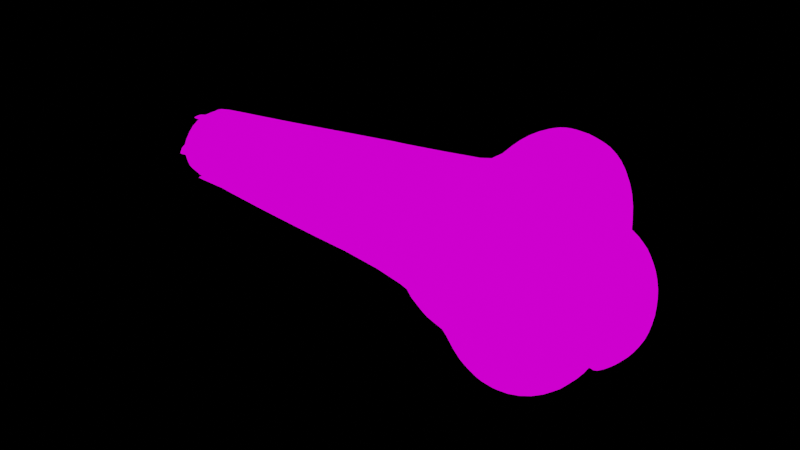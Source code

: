 # Source: broccoli.blend  (saved by Blender 2.82.7; exported with 4.5.12 LTS)
import bpy
from mathutils import Matrix  # noqa: F401  (used for matrix-valued properties, if any)

bpy.ops.wm.read_factory_settings(use_empty=True)
scene = bpy.context.scene
scene.name = 'Scene'

# ---- collections
col_collection = bpy.data.collections.new('Collection'); scene.collection.children.link(col_collection)

# ---- images (referenced by path relative to the original .blend; pixels are not part of the script)
import os
ASSET_DIR = os.environ.get("B2B_ASSET_DIR", "")  # directory of the original .blend (textures are referenced by path, not embedded)
HERE = os.path.dirname(os.path.abspath(__file__))  # packed textures are extracted next to this script under _unpacked/

def load_image(name, relpath, width, height, colorspace="sRGB"):
    """Load a texture the original file referenced (path relative to the .blend, or extracted next to this script)."""
    p = next((c for c in (os.path.join(HERE, relpath), os.path.join(ASSET_DIR, relpath)) if relpath and os.path.exists(c)), "")
    if p:
        img = bpy.data.images.load(p, check_existing=True)
        img.name = name
    else:  # same state as the original file: an image datablock whose file is absent (Cycles renders it pink)
        img = bpy.data.images.new(name, width, height)
        img.source = "FILE"
        img.filepath = "//" + (relpath or name)
    img.colorspace_settings.name = colorspace
    return img
img_broccoli_png = load_image('Broccoli.png', 'Broccoli.png', 1024, 1024, 'sRGB')

# ---- materials (node trees are filled in below, after node groups)
mat_material_001 = bpy.data.materials.new('Material.001')
mat_material_001.use_transparent_shadow = False

# ---- material node trees
mat_material_001.use_nodes = True; mat_material_001.node_tree.nodes.clear()
_N = mat_material_001.node_tree.nodes; _L = mat_material_001.node_tree.links
n0 = _N.new('ShaderNodeTexImage'); n0.name = 'Image Texture'; n0.location = (-53, 215)
n0.image = img_broccoli_png
n1 = _N.new('ShaderNodeOutputMaterial'); n1.name = 'Material Output'; n1.location = (257, 225)
_L.new(n0.outputs[0], n1.inputs[0])
n1.is_active_output = True

# ---- world
world_world = bpy.data.worlds.new('World'); scene.world = world_world
world_world.use_nodes = True; world_world.node_tree.nodes.clear()
_N = world_world.node_tree.nodes; _L = world_world.node_tree.links
n0 = _N.new('ShaderNodeOutputWorld'); n0.name = 'World Output'; n0.location = (300, 300)
n1 = _N.new('ShaderNodeBsdfDiffuse'); n1.name = 'Diffuse BSDF'; n1.location = (10, 300)
n1.inputs[0].default_value = (0.05088, 0.05088, 0.05088, 1.0)
_L.new(n1.outputs[0], n0.inputs[0])
n0.is_active_output = True
world_world.color = (0.05088, 0.05088, 0.05088)
world_world.use_sun_shadow = False
world_world.sun_shadow_jitter_overblur = 0.0

# ---- meshes
me_cylinder = bpy.data.meshes.new('Cylinder')
me_cylinder.from_pydata([(0.07952, 0.04741, -0.4103), (0.02113, 0.1628, 0.6846), (0.07953, -0.04385, -0.4102), (0.2749, 0.1255, 0.5299), (-0.228, 0.05392, 0.4863), (0.1009, -0.1304, 0.677), (-0.1451, 0.2625, 0.604), (0.07815, -0.1334, 0.6717), (0.1917, 0.1102, 0.3595), (0.07862, 0.04739, -0.4214), (0.07863, -0.04387, -0.4213), (-0.0001395, -0.0895, -0.4148), (0.07815, 0.04863, -0.406), (-0.08082, -0.04098, -0.4021), (-0.07974, 0.04954, -0.4137), (-0.0002542, 0.09435, -0.4156), (0.03308, -0.1418, 0.6888), (0.1917, -0.0865, 0.3595), (0.07815, 0.1255, 0.7266), (-0.2379, 0.1575, 0.4986), (0.07815, 0.1255, 0.3331), (0.03935, -0.1469, 0.677), (-0.08029, -0.04239, -0.4131), (-0.07921, 0.04813, -0.4246), (0.0002681, 0.09294, -0.4266), (-0.1383, 0.007679, 0.677), (0.002292, -0.08999, -0.4134), (-0.05392, 0.2727, 0.3677), (-0.07849, -0.04754, -0.4127), (0.1009, 0.07673, 0.7966), (-0.08234, 0.04309, -0.4027), (0.07815, 0.1373, 0.3537), (-0.1374, 0.2838, 0.4301), (0.09465, 0.1351, 0.3574), (0.102, 0.1438, 0.3588), (0.1917, 0.2086, 0.5299), (0.1048, 0.1361, 0.364), (0.0798, -0.04057, -0.415), (0.002857, -0.08875, -0.4244), (-0.07793, -0.0463, -0.4238), (-0.08177, 0.04433, -0.4137), (0.1592, 0.04754, 0.7461), (-0.0586, 0.07673, 0.7966), (0.09043, 0.2773, 0.5278), (-0.117, 0.04754, 0.7461), (-0.004786, 0.321, 0.5289), (-0.1788, 0.1023, 0.6476), (0.2749, 0.06866, 0.4315), (0.2749, -0.04492, 0.4315), (-0.2095, 0.1854, 0.5917), (0.07401, 0.1249, 0.7256), (0.07401, 0.153, 0.677), (0.07815, 0.04857, -0.406), (-0.06724, 0.2358, 0.6688), (0.2749, 0.06866, 0.6282), (-0.109, 0.3117, 0.5232), (0.03914, 0.1623, 0.677), (0.2749, -0.04492, 0.6282), (0.07835, 0.04809, -0.4102), (-0.1655, 0.1391, 0.3464), (0.0546, 0.06131, -0.4195), (0.0571, 0.0598, -0.4197), (0.03369, 0.2214, 0.3416), (0.07815, 0.1232, 0.7266), (-0.2018, 0.2067, 0.4178), (0.1009, 0.1202, 0.7213), (0.05317, 0.153, 0.6673), (0.1009, -0.1273, 0.6717), (0.01831, 0.1789, 0.6893), (-0.1134, 0.005502, 0.01509), (-0.08062, 0.04416, -0.4025), (0.1174, 0.159, 0.4095), (-0.08922, -0.029, -0.2945), (-0.0804, -0.005753, -0.4066), (-0.07961, -0.04169, -0.402), (-0.08032, -0.004435, -0.408), (-0.07868, -0.04327, -0.4123), (0.07788, -0.05107, -0.332), (-0.01442, -0.08121, -0.4133), (0.0002434, -0.08949, -0.4101), (0.0006306, -0.08912, -0.4134), (0.03781, -0.06802, -0.4068), (0.03489, -0.06958, -0.4094), (-0.07978, 0.04555, -0.4131), (-0.07977, 0.04559, -0.4135), (0.07926, -0.02778, -0.4136), (0.07955, -0.04113, -0.4101), (0.07953, -0.04058, -0.4102), (-0.002309, -0.0007424, -0.4147), (0.07913, -0.04099, -0.4151), (0.04879, -0.05999, -0.4188), (-0.07978, 0.0004711, -0.4186), (-0.07982, -0.002706, -0.4182), (-0.07864, -0.04336, -0.4129), (0.07953, -0.04113, -0.4102), (0.03034, -0.07184, -0.4173), (0.000756, -0.08898, -0.4148), (-0.01547, -0.08062, -0.4135), (-0.2402, -0.1561, 0.5018), (-0.2394, -0.05182, 0.4966), (0.3053, 0.01187, 0.5299), (-0.1889, -0.2466, 0.5102), (-0.2113, -0.1874, 0.5932), (-0.1892, -0.1061, 0.6549), (0.1093, -0.09754, 0.7194), (0.1917, -0.1849, 0.5299), (-0.1407, -0.259, 0.602), (-0.06702, -0.23, 0.6701), (0.01243, -0.1674, 0.6962), (0.02113, -0.07205, 0.8151), (-0.09908, -0.2992, 0.5194), (0.005057, -0.2996, 0.527), (0.09565, -0.2478, 0.5309), (0.1093, -0.122, 0.677), (0.2749, -0.1017, 0.5299), (-0.128, -0.2678, 0.428), (-0.0451, -0.2453, 0.3687), (0.03774, -0.1852, 0.3481), (-0.1986, -0.1963, 0.4192), (-0.1673, -0.1214, 0.3535), (0.1307, 0.2208, 0.5226), (-0.1943, 0.2519, 0.5121), (0.1592, -0.05429, 0.7078), (0.07815, 0.1959, 0.6046), (0.02113, 0.08741, 0.8151), (0.172, -0.008376, 0.7048), (0.1009, -0.06137, 0.7966), (-0.0586, -0.06137, 0.7966), (0.1202, 0.2278, 0.5299), (-0.117, -0.03219, 0.7461), (0.1592, -0.03219, 0.7461), (0.172, 0.02373, 0.7048), (0.1917, 0.1102, 0.7003), (0.05851, -0.1334, 0.6626), (-0.0586, 0.1458, 0.677), (-0.04047, 0.1506, 0.677), (0.06619, 0.1327, 0.3512), (-0.117, 0.08741, 0.677), (0.06636, 0.1239, 0.3359), (0.1917, -0.0865, 0.7003), (-0.1274, -0.01895, 0.3782), (-0.148, -0.03268, 0.3944), (-0.117, -0.07205, 0.677), (0.07815, 0.1117, 0.3331), (0.03648, 0.1603, 0.6818), (0.01996, -0.1672, 0.3459), (0.06647, 0.1598, 0.3505), (0.06487, -0.14, 0.3597), (0.06381, -0.1148, 0.3623), (0.06631, 0.1187, 0.3359), (-0.1419, -0.08988, 0.3444), (0.1661, 0.06313, 0.3536), (0.009318, 0.1923, 0.337), (-0.0358, -0.2044, 0.3591), (-0.03598, 0.2214, 0.3512), (-0.1401, -0.1491, 0.3569), (-0.141, -0.1481, 0.3567), (-0.0586, 0.1436, 0.6732), (-0.141, -0.1486, 0.3571), (0.02113, -0.1441, 0.6904), (0.1592, 0.06965, 0.7078), (-0.1383, 0.1113, 0.3351), (-0.1393, 0.1623, 0.3492), (-0.0005371, 0.1563, 0.6857), (-0.08437, 0.008005, 0.3832), (-0.0812, 0.01019, 0.3787), (-0.125, 0.0104, 0.6172), (-0.0586, -0.1265, 0.6838), (-0.1408, 0.004967, 0.4193), (-0.1558, 0.008479, 0.4346), (0.1661, -0.05555, 0.3536), (-0.1089, -0.08014, 0.677), (-0.1426, 0.04719, 0.3893), (-0.1203, 0.03294, 0.3733), (0.08426, -0.1009, 0.3346), (-0.1705, 0.02078, 0.5468), (-0.1972, 0.02025, 0.496), (-0.1942, 0.006568, 0.482), (-0.02307, -0.1314, 0.6917), (0.07815, -0.1047, 0.3383), (0.06392, -0.1148, 0.3624), (0.07815, -0.1202, 0.3652), (0.07815, -0.1677, 0.6123), (-0.117, 0.07869, 0.6619), (0.1218, -0.2032, 0.5305), (0.1211, -0.2038, 0.5299), (-0.117, -0.0715, 0.6761), (-0.1297, -0.02463, 0.677), (0.08665, -0.1192, 0.3673), (-0.1293, -0.0252, 0.6784), (-0.1225, -0.05134, 0.677), (-0.1295, -0.008825, 0.6484), (-0.1298, -0.02323, 0.6752), (-0.1269, 0.02896, 0.6402), (-0.1224, 0.01293, 0.6257), (-0.1211, 0.01048, 0.6214), (-0.1264, 0.04272, 0.6608)], [], [(95, 90, 88, 61, 60, 9, 10), (183, 196, 193, 25, 137), (192, 191, 195, 166, 175), (122, 125, 130), (1, 163, 135, 134, 42, 124), (151, 170, 2, 94, 86, 87, 0), (97, 96, 11), (144, 56, 66, 123, 128, 120, 43, 68), (181, 180, 179), (93, 76, 74, 13, 22), (0, 87, 85, 89, 94, 2, 10, 9), (2, 81, 82, 95, 10), (72, 73, 13), (170, 174, 179, 180, 148, 77, 81, 2), (13, 73, 75, 92, 22), (33, 31, 136, 146, 152, 62, 34), (7, 133, 182), (67, 113, 5), (149, 143, 151, 0, 58, 52), (24, 61, 88, 91, 23), (12, 52, 58), (27, 32, 55, 45), (15, 12, 58, 60, 61, 24), (14, 15, 24, 23), (62, 27, 45, 43), (32, 121, 55), (34, 62, 43, 120, 71), (28, 76, 93, 92, 75, 30, 40, 39), (178, 167, 171, 186, 190, 189, 103, 107, 108), (51, 66, 56), (64, 121, 32), (26, 80, 96, 97, 78, 28, 39, 38), (30, 70, 83, 84, 40), (84, 91, 88, 90, 38, 39, 40), (91, 84, 83, 14, 23), (157, 183, 137, 134), (59, 64, 32, 27), (100, 47, 3), (20, 138, 136, 31), (135, 157, 134), (19, 121, 64), (60, 58, 0, 9), (47, 8, 35, 3), (8, 20, 31, 33, 36, 71, 120, 128, 35), (89, 85, 37), (4, 19, 64, 59), (79, 78, 97, 11), (193, 194, 195, 191, 25), (86, 94, 89, 37), (90, 95, 82, 26, 38), (96, 80, 79, 11), (92, 93, 22), (85, 87, 86, 37), (49, 121, 19), (74, 72, 13), (100, 48, 47), (48, 17, 8, 47), (99, 98, 102, 103), (17, 174, 170, 151, 143, 20, 8), (105, 185, 188, 181, 179, 174, 17), (98, 101, 102), (103, 102, 106, 107), (100, 114, 48), (102, 101, 106), (114, 105, 17, 48), (163, 1, 144, 68), (108, 107, 111, 112), (106, 101, 110), (160, 65, 29, 41), (107, 106, 110, 111), (112, 111, 116, 117), (110, 101, 115), (111, 110, 115, 116), (117, 116, 155, 153, 145), (115, 101, 118), (139, 104, 113, 67, 7, 182, 184, 185, 105), (116, 115, 118, 119, 156, 158, 155), (100, 57, 114), (46, 49, 19, 4), (118, 101, 98), (119, 118, 98, 99), (146, 136, 138, 149, 52, 12), (57, 139, 105, 114), (53, 6, 49, 46), (150, 156, 119), (6, 121, 49), (153, 155, 158, 28, 78, 79, 80, 26), (68, 53, 46, 196, 183, 157, 135, 163), (140, 141, 150, 119, 99, 176, 177, 169), (43, 45, 53, 68), (148, 147, 77), (45, 55, 6, 53), (141, 140, 164, 165, 69, 70, 30), (147, 145, 153, 26, 82, 81, 77), (100, 54, 57), (55, 121, 6), (54, 132, 139, 57), (18, 50, 63), (158, 156, 150, 141, 30, 75, 73, 72, 74, 76, 28), (169, 168, 164, 140), (132, 18, 63, 65, 160, 131, 125, 122, 104, 139), (5, 21, 133, 7, 67), (154, 152, 146, 12, 15), (162, 154, 15, 14), (168, 169, 177, 4, 59, 161, 172, 173), (166, 195, 194), (142, 190, 186), (129, 25, 187, 189, 190, 142), (127, 129, 142, 171, 167), (109, 127, 167, 178, 159), (126, 109, 159, 16, 21, 5), (130, 126, 5, 113, 104, 122), (3, 35, 132, 54), (172, 161, 162, 14, 83, 70, 69), (124, 42, 127, 109), (44, 25, 129), (42, 44, 129, 127), (41, 29, 126, 130), (165, 173, 172, 69), (35, 128, 123, 18, 132), (29, 124, 109, 126), (173, 165, 164, 168), (175, 176, 99, 103, 189, 187, 192), (100, 3, 54), (152, 154, 162, 161, 59, 27, 62), (188, 185, 184, 112, 117), (137, 25, 44), (36, 33, 34), (71, 36, 34), (180, 181, 188, 117, 145, 147, 148), (123, 66, 51, 50, 18), (184, 182, 133, 21, 16, 108, 112), (143, 149, 138, 20), (134, 137, 44, 42), (65, 63, 50, 51, 56, 144, 1, 124, 29), (125, 131, 41, 130), (16, 159, 178, 108), (194, 193, 196, 46, 4, 177, 176, 175, 166), (131, 160, 41), (186, 171, 142), (191, 192, 187, 25)])
_uv = me_cylinder.uv_layers.new(name='UVMap')
_uv.uv.foreach_set('vector', [0.7405, 0.1577, 0.7486, 0.1736, 0.8302, 0.1814, 0.7985, 0.2385, 0.8049, 0.2412, 0.7904, 0.2353, 0.7581, 0.197, 0.08906, 0.8571, 0.104, 0.8276, 0.09405, 0.8077, 0.132, 0.8072, 0.09736, 0.8702, 0.1443, 0.785, 0.1179, 0.7815, 0.08878, 0.7844, 0.08446, 0.7808, 0.03019, 0.725, 0.3495, 0.7613, 0.3743, 0.7703, 0.3506, 0.7829, 0.5061, 0.857, 0.5131, 0.8709, 0.5325, 0.8928, 0.5391, 0.9038, 0.4661, 0.9664, 0.4231, 0.9219, 0.4932, 0.6411, 0.4218, 0.5865, 0.7505, 0.2005, 0.7529, 0.2026, 0.7528, 0.2027, 0.7532, 0.203, 0.7869, 0.2402, 0.7151, 0.1132, 0.7242, 0.13, 0.7231, 0.1296, 0.4998, 0.8486, 0.5003, 0.8448, 0.4948, 0.8336, 0.516, 0.7969, 0.5302, 0.7521, 0.527, 0.7455, 0.5535, 0.7625, 0.5145, 0.8537, 0.3585, 0.5468, 0.3574, 0.5353, 0.3771, 0.5321, 0.6896, 0.05972, 0.6892, 0.06005, 0.6818, 0.06301, 0.6814, 0.06196, 0.6885, 0.05875, 0.7869, 0.2402, 0.7532, 0.203, 0.7604, 0.2078, 0.7558, 0.2006, 0.7529, 0.2026, 0.7505, 0.2005, 0.7581, 0.197, 0.7904, 0.2353, 0.7505, 0.2005, 0.7353, 0.1688, 0.7361, 0.165, 0.7405, 0.1577, 0.7581, 0.197, 0.6121, 0.08946, 0.676, 0.03721, 0.6814, 0.06196, 0.4218, 0.5865, 0.3856, 0.5349, 0.3771, 0.5321, 0.3574, 0.5353, 0.3572, 0.5351, 0.7103, 0.2345, 0.7353, 0.1688, 0.7505, 0.2005, 0.6814, 0.06196, 0.676, 0.03721, 0.6766, 0.0359, 0.6837, 0.03185, 0.6885, 0.05875, 0.568, 0.6424, 0.5802, 0.6386, 0.5883, 0.6326, 0.5943, 0.6529, 0.644, 0.6724, 0.6242, 0.6886, 0.5669, 0.6499, 0.2972, 0.728, 0.2892, 0.7222, 0.2973, 0.6968, 0.3079, 0.7304, 0.3119, 0.7338, 0.3068, 0.7329, 0.5724, 0.6728, 0.5654, 0.6667, 0.4932, 0.6411, 0.7869, 0.2402, 0.7876, 0.2407, 0.7866, 0.2434, 0.8412, 0.2507, 0.7985, 0.2385, 0.8302, 0.1814, 0.9142, 0.1882, 0.8953, 0.2355, 0.7866, 0.2434, 0.7866, 0.2434, 0.7876, 0.2407, 0.6484, 0.7422, 0.6471, 0.7929, 0.6155, 0.8117, 0.5865, 0.789, 0.8414, 0.2582, 0.7866, 0.2434, 0.7876, 0.2407, 0.8049, 0.2412, 0.7985, 0.2385, 0.8412, 0.2507, 0.8993, 0.2426, 0.8414, 0.2582, 0.8412, 0.2507, 0.8953, 0.2355, 0.6242, 0.6886, 0.6484, 0.7422, 0.5865, 0.789, 0.5535, 0.7625, 0.6471, 0.7929, 0.6464, 0.8331, 0.6155, 0.8117, 0.5669, 0.6499, 0.6242, 0.6886, 0.5535, 0.7625, 0.527, 0.7455, 0.5483, 0.6792, 0.6914, 0.06283, 0.6892, 0.06005, 0.6896, 0.05972, 0.6837, 0.03185, 0.6766, 0.0359, 0.6602, 0.00392, 0.6678, 9.62e-05, 0.6985, 0.05871, 0.2419, 0.7437, 0.2218, 0.7443, 0.1819, 0.7568, 0.175, 0.7601, 0.1634, 0.7697, 0.1473, 0.7849, 0.1503, 0.7169, 0.2266, 0.6952, 0.258, 0.7252, 0.4805, 0.8309, 0.4948, 0.8336, 0.5003, 0.8448, 0.6848, 0.8132, 0.6464, 0.8331, 0.6471, 0.7929, 0.7238, 0.1325, 0.7228, 0.131, 0.7242, 0.13, 0.7151, 0.1132, 0.7154, 0.115, 0.6914, 0.06283, 0.6985, 0.05871, 0.734, 0.1274, 0.9086, 0.2564, 0.9053, 0.2565, 0.904, 0.242, 0.9039, 0.2416, 0.9067, 0.2407, 0.9039, 0.2416, 0.9142, 0.1882, 0.8302, 0.1814, 0.7486, 0.1736, 0.7774, 0.09825, 0.9256, 0.1236, 0.9067, 0.2407, 0.9142, 0.1882, 0.9039, 0.2416, 0.904, 0.242, 0.8993, 0.2426, 0.8953, 0.2355, 0.5421, 0.9028, 0.586, 0.9511, 0.5738, 0.954, 0.5391, 0.9038, 0.7401, 0.7913, 0.6848, 0.8132, 0.6471, 0.7929, 0.6484, 0.7422, 0.424, 0.696, 0.4584, 0.6698, 0.4619, 0.7121, 0.5763, 0.6229, 0.5841, 0.6206, 0.5883, 0.6326, 0.5802, 0.6386, 0.5325, 0.8928, 0.5421, 0.9028, 0.5391, 0.9038, 0.6819, 0.8586, 0.6464, 0.8331, 0.6848, 0.8132, 0.8049, 0.2412, 0.7876, 0.2407, 0.7869, 0.2402, 0.7904, 0.2353, 0.4584, 0.6698, 0.5087, 0.6441, 0.5012, 0.735, 0.4619, 0.7121, 0.5087, 0.6441, 0.5763, 0.6229, 0.5802, 0.6386, 0.568, 0.6424, 0.5613, 0.648, 0.5483, 0.6792, 0.527, 0.7455, 0.5302, 0.7521, 0.5012, 0.735, 0.7558, 0.2006, 0.7604, 0.2078, 0.7557, 0.2013, 0.7234, 0.8989, 0.6819, 0.8586, 0.6848, 0.8132, 0.7401, 0.7913, 0.7198, 0.1326, 0.7154, 0.115, 0.7151, 0.1132, 0.7231, 0.1296, 0.09405, 0.8077, 0.08891, 0.7887, 0.08878, 0.7844, 0.1179, 0.7815, 0.132, 0.8072, 0.7528, 0.2027, 0.7529, 0.2026, 0.7558, 0.2006, 0.7557, 0.2013, 0.7486, 0.1736, 0.7405, 0.1577, 0.7361, 0.165, 0.7238, 0.1325, 0.734, 0.1274, 0.7242, 0.13, 0.7228, 0.131, 0.7198, 0.1326, 0.7231, 0.1296, 0.6837, 0.03185, 0.6896, 0.05972, 0.6885, 0.05875, 0.7604, 0.2078, 0.7532, 0.203, 0.7528, 0.2027, 0.7557, 0.2013, 0.6401, 0.8753, 0.6464, 0.8331, 0.6819, 0.8586, 0.6818, 0.06301, 0.6121, 0.08946, 0.6814, 0.06196, 0.424, 0.696, 0.4163, 0.6546, 0.4584, 0.6698, 0.4163, 0.6546, 0.4094, 0.5991, 0.5087, 0.6441, 0.4584, 0.6698, 0.08096, 0.6484, 0.1388, 0.6398, 0.168, 0.6707, 0.1503, 0.7169, 0.4094, 0.5991, 0.383, 0.5334, 0.4283, 0.5892, 0.4957, 0.6179, 0.5734, 0.614, 0.5763, 0.6229, 0.5087, 0.6441, 0.3471, 0.663, 0.3188, 0.6548, 0.3621, 0.552, 0.3585, 0.5468, 0.3771, 0.5321, 0.383, 0.5334, 0.4094, 0.5991, 0.1388, 0.6398, 0.182, 0.6324, 0.168, 0.6707, 0.1503, 0.7169, 0.168, 0.6707, 0.2043, 0.663, 0.2266, 0.6952, 0.424, 0.696, 0.3865, 0.6815, 0.4163, 0.6546, 0.168, 0.6707, 0.182, 0.6324, 0.2043, 0.663, 0.3865, 0.6815, 0.3471, 0.663, 0.4094, 0.5991, 0.4163, 0.6546, 0.5131, 0.8709, 0.5061, 0.857, 0.4998, 0.8486, 0.5145, 0.8537, 0.258, 0.7252, 0.2266, 0.6952, 0.2555, 0.637, 0.2956, 0.6475, 0.2043, 0.663, 0.182, 0.6324, 0.2199, 0.632, 0.4115, 0.7991, 0.447, 0.8381, 0.3967, 0.868, 0.3872, 0.812, 0.2266, 0.6952, 0.2043, 0.663, 0.2199, 0.632, 0.2555, 0.637, 0.2956, 0.6475, 0.2555, 0.637, 0.2427, 0.5623, 0.307, 0.5431, 0.2199, 0.632, 0.182, 0.6324, 0.2046, 0.5954, 0.2555, 0.637, 0.2199, 0.632, 0.2046, 0.5954, 0.2427, 0.5623, 0.307, 0.5431, 0.2427, 0.5623, 0.1478, 0.514, 0.2523, 0.5344, 0.3062, 0.5259, 0.2046, 0.5954, 0.182, 0.6324, 0.1559, 0.5923, 0.3487, 0.7428, 0.3152, 0.7574, 0.3119, 0.7338, 0.3079, 0.7304, 0.2972, 0.728, 0.2973, 0.6968, 0.3192, 0.6554, 0.3188, 0.6548, 0.3471, 0.663, 0.2427, 0.5623, 0.2046, 0.5954, 0.1559, 0.5923, 0.1156, 0.53, 0.1457, 0.5145, 0.1464, 0.5149, 0.1478, 0.514, 0.424, 0.696, 0.3911, 0.7206, 0.3865, 0.6815, 0.6213, 0.9277, 0.6401, 0.8753, 0.6819, 0.8586, 0.7234, 0.8989, 0.1559, 0.5923, 0.182, 0.6324, 0.1388, 0.6398, 0.1156, 0.53, 0.1559, 0.5923, 0.1388, 0.6398, 0.08096, 0.6484, 0.5953, 0.6983, 0.5794, 0.6892, 0.5797, 0.6773, 0.5724, 0.6728, 0.7866, 0.2434, 0.7866, 0.2434, 0.3911, 0.7206, 0.3487, 0.7428, 0.3471, 0.663, 0.3865, 0.6815, 0.5674, 0.8552, 0.6095, 0.8474, 0.6401, 0.8753, 0.6213, 0.9277, 0.08999, 0.5061, 0.1457, 0.5145, 0.1156, 0.53, 0.6095, 0.8474, 0.6464, 0.8331, 0.6401, 0.8753, 0.2897, 0.4643, 0.2389, 0.3973, 0.2316, 0.3906, 0.6914, 0.06283, 0.7154, 0.115, 0.7198, 0.1326, 0.7228, 0.131, 0.7238, 0.1325, 0.5145, 0.8537, 0.5674, 0.8552, 0.6213, 0.9277, 0.6022, 0.9764, 0.586, 0.9511, 0.5421, 0.9028, 0.5325, 0.8928, 0.5131, 0.8709, 0.006711, 0.5301, 0.02917, 0.5483, 0.08999, 0.5061, 0.1156, 0.53, 0.08096, 0.6484, 0.01879, 0.6695, 0.02273, 0.6521, 9.62e-05, 0.5969, 0.5535, 0.7625, 0.5865, 0.789, 0.5674, 0.8552, 0.5145, 0.8537, 0.3572, 0.5351, 0.3463, 0.5222, 0.7103, 0.2345, 0.5865, 0.789, 0.6155, 0.8117, 0.6095, 0.8474, 0.5674, 0.8552, 0.9256, 0.8155, 0.9094, 0.8029, 0.8754, 0.7986, 0.8741, 0.7952, 0.9121, 0.5332, 0.9053, 0.2565, 0.9086, 0.2564, 0.3463, 0.5222, 0.3284, 0.4907, 0.2897, 0.4643, 0.7238, 0.1325, 0.7361, 0.165, 0.7353, 0.1688, 0.7103, 0.2345, 0.424, 0.696, 0.4301, 0.7371, 0.3911, 0.7206, 0.6155, 0.8117, 0.6464, 0.8331, 0.6095, 0.8474, 0.4301, 0.7371, 0.4328, 0.7904, 0.3487, 0.7428, 0.3911, 0.7206, 0.4527, 0.8513, 0.4541, 0.8534, 0.4515, 0.8518, 0.2316, 0.3906, 0.2327, 0.3791, 0.2215, 0.3383, 0.1706, 0.3184, 0.6602, 0.00392, 0.6766, 0.0359, 0.676, 0.03721, 0.6121, 0.08946, 0.6818, 0.06301, 0.6892, 0.06005, 0.6914, 0.06283, 0.7963, 0.8942, 0.8136, 0.8844, 0.8554, 0.8396, 0.8587, 0.8861, 0.4328, 0.7904, 0.4527, 0.8513, 0.4515, 0.8518, 0.447, 0.8381, 0.4115, 0.7991, 0.3901, 0.7805, 0.3743, 0.7703, 0.3495, 0.7613, 0.3152, 0.7574, 0.3487, 0.7428, 0.3068, 0.7329, 0.276, 0.7267, 0.2892, 0.7222, 0.2972, 0.728, 0.3079, 0.7304, 0.6699, 0.7372, 0.6409, 0.7115, 0.5953, 0.6983, 0.7866, 0.2434, 0.8414, 0.2582, 0.7571, 0.7606, 0.6699, 0.7372, 0.8414, 0.2582, 0.8993, 0.2426, 0.8136, 0.8844, 0.7963, 0.8942, 0.7535, 0.9246, 0.7234, 0.8989, 0.7401, 0.7913, 0.7628, 0.7776, 0.8014, 0.8386, 0.8294, 0.8342, 0.08446, 0.7808, 0.08878, 0.7844, 0.08891, 0.7887, 0.1756, 0.7605, 0.1634, 0.7697, 0.175, 0.7601, 0.19, 0.8111, 0.132, 0.8072, 0.146, 0.7848, 0.1473, 0.7849, 0.1634, 0.7697, 0.1756, 0.7605, 0.2359, 0.8102, 0.19, 0.8111, 0.1756, 0.7605, 0.1819, 0.7568, 0.2218, 0.7443, 0.276, 0.8053, 0.2359, 0.8102, 0.2218, 0.7443, 0.2419, 0.7437, 0.2653, 0.7341, 0.3137, 0.7968, 0.276, 0.8053, 0.2653, 0.7341, 0.2717, 0.7331, 0.276, 0.7267, 0.3068, 0.7329, 0.3506, 0.7829, 0.3137, 0.7968, 0.3068, 0.7329, 0.3119, 0.7338, 0.3152, 0.7574, 0.3495, 0.7613, 0.4619, 0.7121, 0.5012, 0.735, 0.4328, 0.7904, 0.4301, 0.7371, 0.8272, 0.7992, 0.793, 0.7566, 0.7571, 0.7606, 0.8993, 0.2426, 0.904, 0.242, 0.9053, 0.2565, 0.9121, 0.5332, 0.3003, 0.9009, 0.2327, 0.9025, 0.2359, 0.8102, 0.276, 0.8053, 0.1693, 0.868, 0.132, 0.8072, 0.19, 0.8111, 0.2327, 0.9025, 0.1693, 0.868, 0.19, 0.8111, 0.2359, 0.8102, 0.3845, 0.8146, 0.3549, 0.8673, 0.3137, 0.7968, 0.3506, 0.7829, 0.8741, 0.7952, 0.8479, 0.8058, 0.8272, 0.7992, 0.9121, 0.5332, 0.5012, 0.735, 0.5302, 0.7521, 0.516, 0.7969, 0.4527, 0.8513, 0.4328, 0.7904, 0.3549, 0.8673, 0.3003, 0.9009, 0.276, 0.8053, 0.3137, 0.7968, 0.8479, 0.8058, 0.8741, 0.7952, 0.8754, 0.7986, 0.8627, 0.8391, 0.03019, 0.725, 0.01879, 0.6695, 0.08096, 0.6484, 0.1503, 0.7169, 0.1473, 0.7849, 0.146, 0.7848, 0.1443, 0.785, 0.424, 0.696, 0.4619, 0.7121, 0.4301, 0.7371, 0.644, 0.6724, 0.6661, 0.7124, 0.7237, 0.7784, 0.7628, 0.7776, 0.7401, 0.7913, 0.6484, 0.7422, 0.6242, 0.6886, 0.3621, 0.552, 0.3188, 0.6548, 0.3192, 0.6554, 0.2956, 0.6475, 0.307, 0.5431, 0.09736, 0.8702, 0.132, 0.8072, 0.1693, 0.868, 0.5613, 0.648, 0.568, 0.6424, 0.5669, 0.6499, 0.5483, 0.6792, 0.5613, 0.648, 0.5669, 0.6499, 0.3574, 0.5353, 0.3585, 0.5468, 0.3621, 0.552, 0.307, 0.5431, 0.3062, 0.5259, 0.3405, 0.5449, 0.3572, 0.5351, 0.516, 0.7969, 0.4948, 0.8336, 0.4805, 0.8309, 0.4541, 0.8534, 0.4527, 0.8513, 0.3192, 0.6554, 0.2973, 0.6968, 0.2892, 0.7222, 0.276, 0.7267, 0.2717, 0.7331, 0.258, 0.7252, 0.2956, 0.6475, 0.5734, 0.614, 0.5834, 0.6168, 0.5841, 0.6206, 0.5763, 0.6229, 0.5391, 0.9038, 0.5738, 0.954, 0.5256, 0.9972, 0.4661, 0.9664, 0.447, 0.8381, 0.4515, 0.8518, 0.4541, 0.8534, 0.4805, 0.8309, 0.5003, 0.8448, 0.4998, 0.8486, 0.5061, 0.857, 0.4231, 0.9219, 0.3967, 0.868, 0.3743, 0.7703, 0.3901, 0.7805, 0.3845, 0.8146, 0.3506, 0.7829, 0.2717, 0.7331, 0.2653, 0.7341, 0.2419, 0.7437, 0.258, 0.7252, 0.6335, 0.9999, 0.6182, 0.9876, 0.6022, 0.9764, 0.6213, 0.9277, 0.7234, 0.8989, 0.7535, 0.9246, 0.7381, 0.9258, 0.7064, 0.9611, 0.6417, 0.9995, 0.3901, 0.7805, 0.4115, 0.7991, 0.3872, 0.812, 0.175, 0.7601, 0.1819, 0.7568, 0.1756, 0.7605, 0.1179, 0.7815, 0.1443, 0.785, 0.146, 0.7848, 0.132, 0.8072])
me_cylinder.materials.append(mat_material_001)
me_cylinder.use_remesh_fix_poles = True
me_cylinder.use_remesh_preserve_attributes = False
me_cylinder.use_mirror_vertex_groups = False
me_cylinder.update()

# ---- objects
ob_cylinder = bpy.data.objects.new('Cylinder', me_cylinder)

# ---- transforms, parenting, visibility, modifiers, constraints
ob_cylinder.location = (0.0, 0.0, 0.0)
ob_cylinder.rotation_euler = (0.0, 1.571, 0.0)
ob_cylinder.lineart.crease_threshold = 0.0
_m = ob_cylinder.modifiers.new('Subdivision', 'SUBSURF')
_m.uv_smooth = 'PRESERVE_CORNERS'
_m.levels = 2
_m.show_only_control_edges = False

# ---- collection membership
col_collection.objects.link(ob_cylinder)

# ---- scene / render settings (as saved in the file)
scene.frame_start = 1; scene.frame_end = 250; scene.frame_set(1)
scene.render.engine = 'BLENDER_EEVEE_NEXT'
scene.cycles.use_denoising = False
scene.cycles.samples = 128
scene.cycles.sampling_pattern = 'TABULATED_SOBOL'
scene.cycles.use_adaptive_sampling = False
scene.cycles.use_light_tree = False
scene.view_settings.view_transform = 'Filmic'
bpy.context.view_layer.update()

# ---- added for rendering (the .blend has no active camera and no usable light): camera, sun
cam_auto = bpy.data.cameras.new('AutoCamera')
cam_auto.lens = 50.0
cam_auto.sensor_width = 36.0
cam_auto.clip_end = 1000.0
ob_auto_camera = bpy.data.objects.new('AutoCamera', cam_auto)
scene.collection.objects.link(ob_auto_camera)
ob_auto_camera.location = (1.57425, -1.64528, 1.07145)
ob_auto_camera.rotation_euler = (1.09748, -7.21219e-08, 0.694738)
scene.camera = ob_auto_camera
light_auto_sun = bpy.data.lights.new('AutoSun', 'SUN')
light_auto_sun.energy = 3.0
light_auto_sun.angle = 0.0523599
ob_auto_sun = bpy.data.objects.new('AutoSun', light_auto_sun)
scene.collection.objects.link(ob_auto_sun)
ob_auto_sun.rotation_euler = (0.872665, 0.174533, 0.523599)
bpy.context.view_layer.update()
